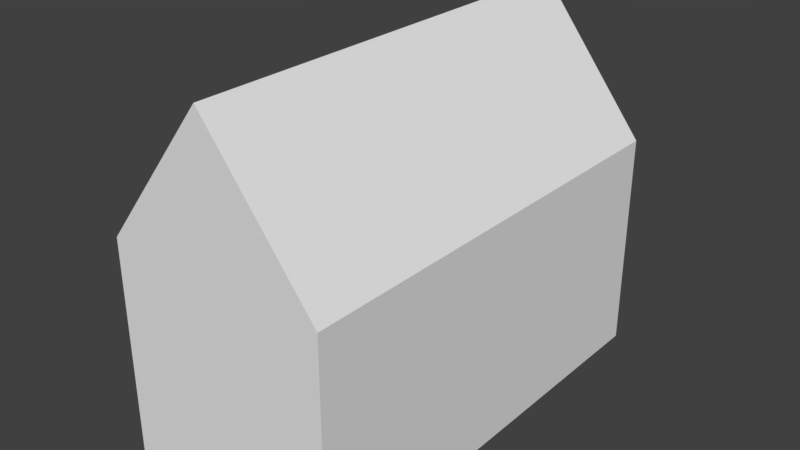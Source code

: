 # Source: house.blend  (saved by Blender 2.78.0; exported with 4.5.12 LTS)
import bpy
from mathutils import Matrix  # noqa: F401  (used for matrix-valued properties, if any)

bpy.ops.wm.read_factory_settings(use_empty=True)
scene = bpy.context.scene
scene.name = 'Scene'

# ---- collections
col_collection_1 = bpy.data.collections.new('Collection 1'); scene.collection.children.link(col_collection_1)

# ---- world
world_world = bpy.data.worlds.new('World'); scene.world = world_world
world_world.color = (0.05088, 0.05088, 0.05088)
world_world.use_sun_shadow = False
world_world.sun_shadow_jitter_overblur = 0.0
world_world.cycles.sampling_method = 'MANUAL'

# ---- meshes
me_plane = bpy.data.meshes.new('Plane')
me_plane.from_pydata([(-1.0, -1.998, 0.0), (1.0, -1.998, 0.0), (-1.0, 0.002416, 0.0), (-1.0, 2.002, 0.0), (1.0, 0.002416, 0.0), (1.0, -1.998, 1.0), (1.0, 0.002416, 1.0), (1.0, 2.002, 1.0), (1.0, 0.002416, 2.0), (1.0, 2.002, 2.0), (1.0, 2.002, 0.0), (-1.0, 2.002, 2.0), (1.0, -1.998, 2.0), (-1.0, 0.002416, 2.0), (-1.0, -1.998, 2.0), (0.0, 0.002416, 3.276), (0.0, 2.002, 3.276), (0.0, -1.998, 3.276)], [], [(0, 2, 4, 1), (4, 2, 3, 10), (1, 4, 8, 12), (4, 10, 9, 8), (3, 2, 13, 11), (2, 0, 14, 13), (10, 3, 11, 9), (0, 1, 12, 14), (11, 13, 15, 16), (13, 14, 17, 15), (8, 9, 16, 15), (12, 8, 15, 17), (11, 16, 9), (12, 17, 14)])
_ca = me_plane.color_attributes.new('Col', 'BYTE_COLOR', 'CORNER')
_ca.data.foreach_set('color', [1.0, 1.0, 1.0, 1.0, 1.0, 1.0, 1.0, 1.0, 1.0, 1.0, 1.0, 1.0, 1.0, 1.0, 1.0, 1.0, 1.0, 1.0, 1.0, 1.0, 1.0, 1.0, 1.0, 1.0, 1.0, 1.0, 1.0, 1.0, 1.0, 1.0, 1.0, 1.0, 1.0, 1.0, 1.0, 1.0, 1.0, 1.0, 1.0, 1.0, 1.0, 1.0, 1.0, 1.0, 1.0, 1.0, 1.0, 1.0, 1.0, 1.0, 1.0, 1.0, 1.0, 1.0, 1.0, 1.0, 1.0, 1.0, 1.0, 1.0, 1.0, 1.0, 1.0, 1.0, 1.0, 1.0, 1.0, 1.0, 1.0, 1.0, 1.0, 1.0, 1.0, 1.0, 1.0, 1.0, 1.0, 1.0, 1.0, 1.0, 1.0, 1.0, 1.0, 1.0, 1.0, 1.0, 1.0, 1.0, 1.0, 1.0, 1.0, 1.0, 1.0, 1.0, 1.0, 1.0, 1.0, 1.0, 1.0, 1.0, 1.0, 1.0, 1.0, 1.0, 1.0, 1.0, 1.0, 1.0, 1.0, 1.0, 1.0, 1.0, 1.0, 1.0, 1.0, 1.0, 1.0, 1.0, 1.0, 1.0, 1.0, 1.0, 1.0, 1.0, 1.0, 1.0, 1.0, 1.0, 1.0, 1.0, 1.0, 1.0, 1.0, 1.0, 1.0, 1.0, 1.0, 1.0, 1.0, 1.0, 1.0, 1.0, 1.0, 1.0, 1.0, 1.0, 1.0, 1.0, 1.0, 1.0, 1.0, 1.0, 1.0, 1.0, 1.0, 1.0, 1.0, 1.0, 1.0, 1.0, 1.0, 1.0, 1.0, 1.0, 1.0, 1.0, 1.0, 1.0, 1.0, 1.0, 1.0, 1.0, 1.0, 1.0, 1.0, 1.0, 1.0, 1.0, 1.0, 1.0, 1.0, 1.0, 1.0, 1.0, 1.0, 1.0, 1.0, 1.0, 1.0, 1.0, 1.0, 1.0, 1.0, 1.0, 1.0, 1.0, 1.0, 1.0, 1.0, 1.0, 1.0, 1.0, 1.0, 1.0, 1.0, 1.0, 1.0, 1.0, 1.0, 1.0, 1.0, 1.0, 1.0, 1.0, 1.0, 1.0])
me_plane.use_remesh_preserve_volume = False
me_plane.use_remesh_preserve_attributes = False
me_plane.use_mirror_vertex_groups = False
me_plane.update()

# ---- objects
ob_plane = bpy.data.objects.new('Plane', me_plane)

# ---- transforms, parenting, visibility, modifiers, constraints
ob_plane.location = (0.0, 0.0, 0.0)
ob_plane.lineart.crease_threshold = 0.0

# ---- collection membership
col_collection_1.objects.link(ob_plane)

# ---- scene / render settings (as saved in the file)
scene.frame_start = 1; scene.frame_end = 250; scene.frame_set(1)
scene.render.engine = 'BLENDER_EEVEE_NEXT'
scene.render.resolution_percentage = 50
scene.render.dither_intensity = 0.0
scene.cycles.use_denoising = False
scene.cycles.samples = 128
scene.cycles.sampling_pattern = 'TABULATED_SOBOL'
scene.cycles.light_sampling_threshold = 0.0
scene.cycles.use_adaptive_sampling = False
scene.cycles.use_light_tree = False
scene.cycles.blur_glossy = 0.0
scene.cycles.sample_clamp_indirect = 0.0
scene.view_settings.view_transform = 'Standard'
bpy.context.view_layer.update()

# ---- added for rendering (the .blend has no active camera and no usable light): camera, sun
cam_auto = bpy.data.cameras.new('AutoCamera')
cam_auto.lens = 50.0
cam_auto.sensor_width = 36.0
cam_auto.clip_end = 1000.0
ob_auto_camera = bpy.data.objects.new('AutoCamera', cam_auto)
scene.collection.objects.link(ob_auto_camera)
ob_auto_camera.location = (5.12916, -6.15257, 5.74135)
ob_auto_camera.rotation_euler = (1.09748, -7.21219e-08, 0.694738)
scene.camera = ob_auto_camera
light_auto_sun = bpy.data.lights.new('AutoSun', 'SUN')
light_auto_sun.energy = 3.0
light_auto_sun.angle = 0.0523599
ob_auto_sun = bpy.data.objects.new('AutoSun', light_auto_sun)
scene.collection.objects.link(ob_auto_sun)
ob_auto_sun.rotation_euler = (0.872665, 0.174533, 0.523599)
bpy.context.view_layer.update()
